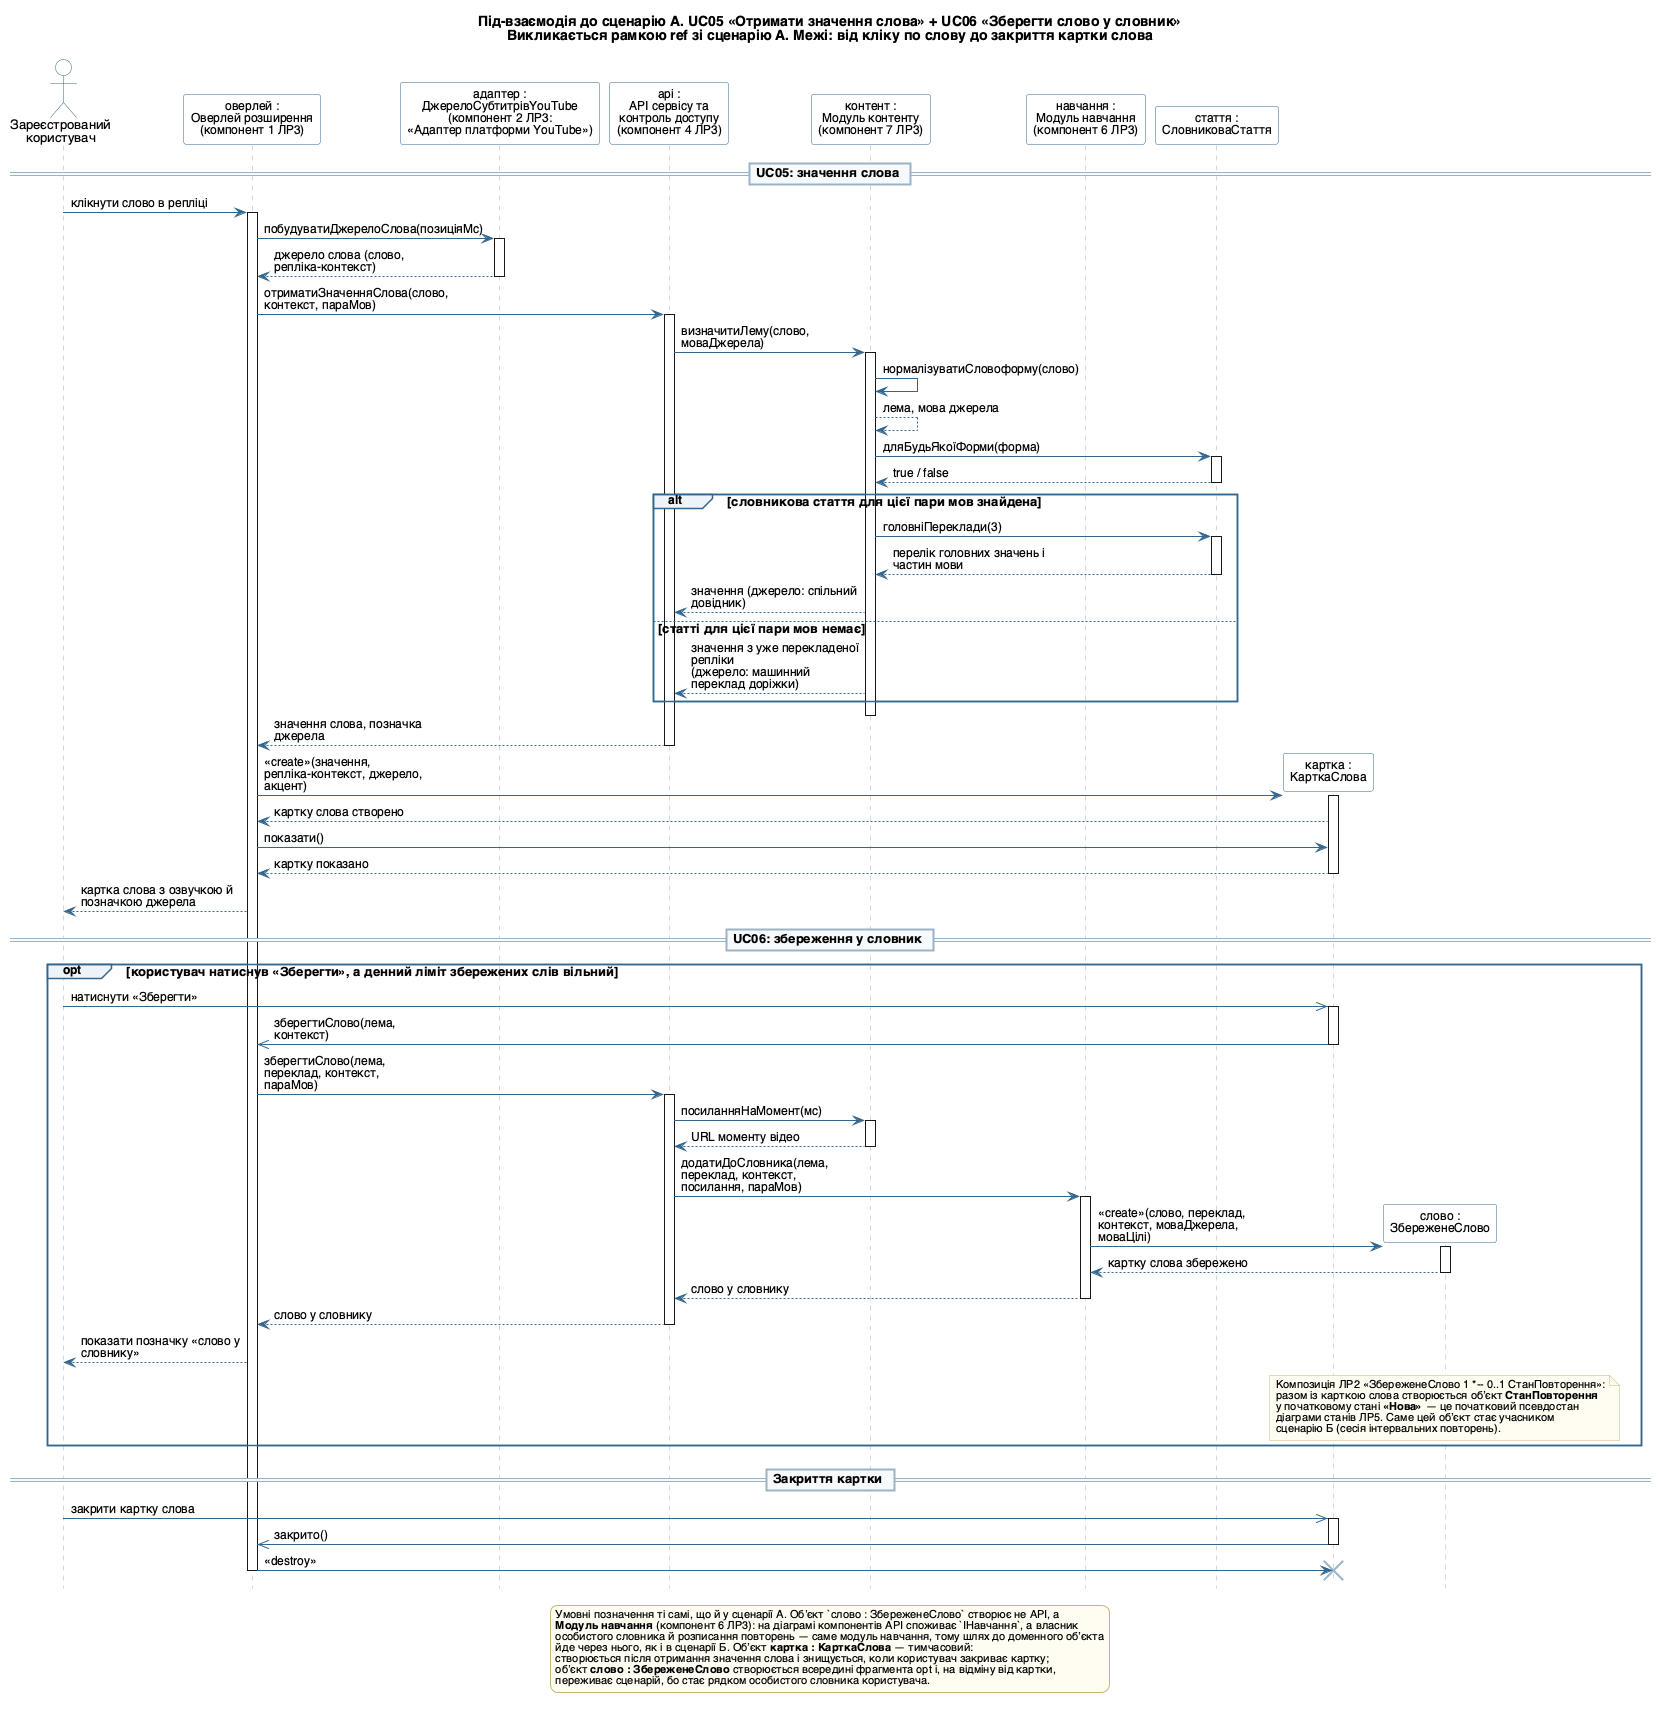

The diagram above was rendered by PlantUML. Its source (embedded in the PNG):
@startuml
' =====================================================================
' Лабораторна робота №6. ВИНЕСЕНА ПІД-ВЗАЄМОДІЯ до сценарію А
' «UC05 + UC06: отримати значення слова і зберегти його у словник».
' На цю діаграму вказує рамка ref у файлі seq_a_subtitles.puml.
' Предметна область: «Півот» — вебсервіс і браузерне розширення
' для вивчення іноземної мови на основі власного контенту користувача.
' Камінський Олексій Дмитрович, група ВТ-23-2
' =====================================================================

skinparam defaultFontName "Helvetica"
skinparam defaultFontSize 13
skinparam shadowing false
skinparam ArrowFontSize 12
skinparam maxMessageSize 170
skinparam LifelineStrategy solid
skinparam sequence {
  ParticipantBackgroundColor #FEFEFE
  ParticipantBorderColor #33668E
  ParticipantFontSize 12
  ActorBackgroundColor #FEFEFE
  ActorBorderColor #33668E
  ArrowColor #33668E
  LifeLineBorderColor #9AB3C6
  GroupBackgroundColor #EDF3F8
  GroupBorderColor #33668E
  GroupHeaderFontSize 12
  DividerBackgroundColor #F7FAFC
  DividerBorderColor #9AB3C6
}
skinparam note {
  BackgroundColor #FFFDF2
  BorderColor #C9B47A
  FontSize 11
}
skinparam legend {
  BackgroundColor #FFFDF2
  BorderColor #C9B47A
  FontSize 11
}

' Нижні рамки учасників прибрано: PlantUML малює їх і під хрестиком
' знищеного обʼєкта, через що хрестик виглядає як початок нової лінії життя.
hide footbox

title Під-взаємодія до сценарію А. UC05 «Отримати значення слова» + UC06 «Зберегти слово у словник»\nВикликається рамкою ref зі сценарію А. Межі: від кліку по слову до закриття картки слова

actor "Зареєстрований\nкористувач" as U
participant "оверлей :\nОверлей розширення\n(компонент 1 ЛР3)" as OV
participant "адаптер :\nДжерелоСубтитрівYouTube\n(компонент 2 ЛР3:\n«Адаптер платформи YouTube»)" as YT
participant "api :\nAPI сервісу та\nконтроль доступу\n(компонент 4 ЛР3)" as API
participant "контент :\nМодуль контенту\n(компонент 7 ЛР3)" as CNT
participant "навчання :\nМодуль навчання\n(компонент 6 ЛР3)" as LRN
participant "стаття :\nСловниковаСтаття" as DICT
participant "картка :\nКарткаСлова" as CARD
participant "слово :\nЗбереженеСлово" as SW

== UC05: значення слова ==

U -> OV : клікнути слово в репліці
activate OV
OV -> YT : побудуватиДжерелоСлова(позиціяМс)
activate YT
YT --> OV : джерело слова (слово, репліка-контекст)
deactivate YT

OV -> API : отриматиЗначенняСлова(слово, контекст, параМов)
activate API
API -> CNT : визначитиЛему(слово, моваДжерела)
activate CNT
CNT -> CNT : нормалізуватиСловоформу(слово)
CNT --> CNT : лема, мова джерела
CNT -> DICT : дляБудьЯкоїФорми(форма)
activate DICT
DICT --> CNT : true / false
deactivate DICT

alt словникова стаття для цієї пари мов знайдена
  CNT -> DICT : головніПереклади(3)
  activate DICT
  DICT --> CNT : перелік головних значень і частин мови
  deactivate DICT
  CNT --> API : значення (джерело: спільний довідник)
else статті для цієї пари мов немає
  CNT --> API : значення з уже перекладеної репліки\n(джерело: машинний переклад доріжки)
end
deactivate CNT
API --> OV : значення слова, позначка джерела
deactivate API

create CARD
OV -> CARD : <<create>>(значення, репліка-контекст, джерело, акцент)
activate CARD
CARD --> OV : картку слова створено
OV -> CARD : показати()
CARD --> OV : картку показано
deactivate CARD
OV --> U : картка слова з озвучкою й позначкою джерела

== UC06: збереження у словник ==

opt користувач натиснув «Зберегти», а денний ліміт збережених слів вільний
  U ->> CARD : натиснути «Зберегти»
  activate CARD
  CARD ->> OV : зберегтиСлово(лема, контекст)
  deactivate CARD
  OV -> API : зберегтиСлово(лема, переклад, контекст, параМов)
  activate API
  API -> CNT : посиланняНаМомент(мс)
  activate CNT
  CNT --> API : URL моменту відео
  deactivate CNT
  API -> LRN : додатиДоСловника(лема, переклад, контекст, посилання, параМов)
  activate LRN
  create SW
  LRN -> SW : <<create>>(слово, переклад, контекст, моваДжерела, моваЦілі)
  activate SW
  SW --> LRN : картку слова збережено
  deactivate SW
  LRN --> API : слово у словнику
  deactivate LRN
  API --> OV : слово у словнику
  deactivate API
  OV --> U : показати позначку «слово у словнику»

  note over SW #FFFDF2
    Композиція ЛР2 «ЗбереженеСлово 1 *-- 0..1 СтанПовторення»:
    разом із карткою слова створюється обʼєкт **СтанПовторення**
    у початковому стані **«Нова»** — це початковий псевдостан
    діаграми станів ЛР5. Саме цей обʼєкт стає учасником
    сценарію Б (сесія інтервальних повторень).
  end note
end

== Закриття картки ==

U ->> CARD : закрити картку слова
activate CARD
CARD ->> OV : закрито()
deactivate CARD
OV -> CARD : <<destroy>>
destroy CARD
deactivate OV

legend bottom
Умовні позначення ті самі, що й у сценарії А. Обʼєкт `слово : ЗбереженеСлово` створює не API, а
**Модуль навчання** (компонент 6 ЛР3): на діаграмі компонентів API споживає `IНавчання`, а власник
особистого словника й розписання повторень — саме модуль навчання, тому шлях до доменного обʼєкта
йде через нього, як і в сценарії Б. Обʼєкт **картка : КарткаСлова** — тимчасовий:
створюється після отримання значення слова і знищується, коли користувач закриває картку;
обʼєкт **слово : ЗбереженеСлово** створюється всередині фрагмента opt і, на відміну від картки,
переживає сценарій, бо стає рядком особистого словника користувача.
end legend

@enduml